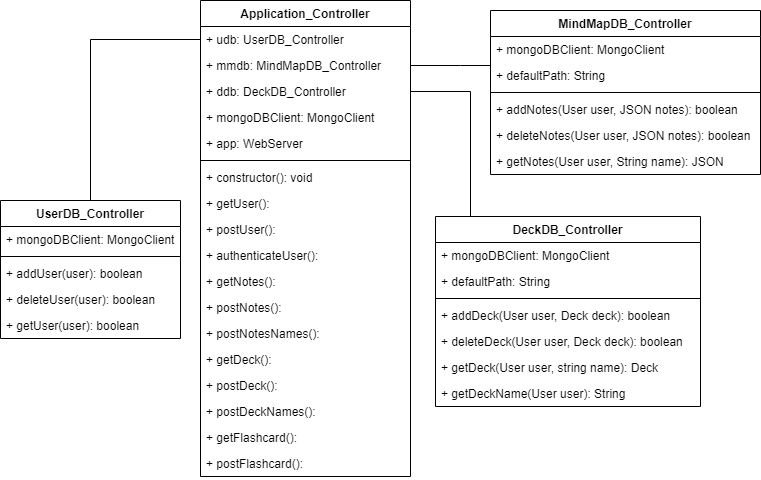

The diagram above was exported from draw.io. Its source (the exported page's mxGraphModel, read from the mxfile embedded in the PNG):
<mxGraphModel dx="1559" dy="302" grid="1" gridSize="10" guides="1" tooltips="1" connect="1" arrows="1" fold="1" page="1" pageScale="1" pageWidth="850" pageHeight="1100" math="0" shadow="0">
  <root>
    <mxCell id="0" />
    <mxCell id="1" parent="0" />
    <mxCell id="ojVDbGATxQQFOBssAs5M-1" value="Application_Controller" style="swimlane;fontStyle=1;align=center;verticalAlign=top;childLayout=stackLayout;horizontal=1;startSize=26;horizontalStack=0;resizeParent=1;resizeParentMax=0;resizeLast=0;collapsible=1;marginBottom=0;" parent="1" vertex="1">
      <mxGeometry x="190" y="10" width="210" height="476" as="geometry" />
    </mxCell>
    <mxCell id="ojVDbGATxQQFOBssAs5M-2" value="+ udb: UserDB_Controller" style="text;strokeColor=none;fillColor=none;align=left;verticalAlign=top;spacingLeft=4;spacingRight=4;overflow=hidden;rotatable=0;points=[[0,0.5],[1,0.5]];portConstraint=eastwest;" parent="ojVDbGATxQQFOBssAs5M-1" vertex="1">
      <mxGeometry y="26" width="210" height="26" as="geometry" />
    </mxCell>
    <mxCell id="ojVDbGATxQQFOBssAs5M-19" value="+ mmdb: MindMapDB_Controller" style="text;strokeColor=none;fillColor=none;align=left;verticalAlign=top;spacingLeft=4;spacingRight=4;overflow=hidden;rotatable=0;points=[[0,0.5],[1,0.5]];portConstraint=eastwest;" parent="ojVDbGATxQQFOBssAs5M-1" vertex="1">
      <mxGeometry y="52" width="210" height="26" as="geometry" />
    </mxCell>
    <mxCell id="ojVDbGATxQQFOBssAs5M-18" value="+ ddb: DeckDB_Controller" style="text;strokeColor=none;fillColor=none;align=left;verticalAlign=top;spacingLeft=4;spacingRight=4;overflow=hidden;rotatable=0;points=[[0,0.5],[1,0.5]];portConstraint=eastwest;" parent="ojVDbGATxQQFOBssAs5M-1" vertex="1">
      <mxGeometry y="78" width="210" height="26" as="geometry" />
    </mxCell>
    <mxCell id="ojVDbGATxQQFOBssAs5M-25" value="+ mongoDBClient: MongoClient" style="text;strokeColor=none;fillColor=none;align=left;verticalAlign=top;spacingLeft=4;spacingRight=4;overflow=hidden;rotatable=0;points=[[0,0.5],[1,0.5]];portConstraint=eastwest;" parent="ojVDbGATxQQFOBssAs5M-1" vertex="1">
      <mxGeometry y="104" width="210" height="26" as="geometry" />
    </mxCell>
    <mxCell id="ojVDbGATxQQFOBssAs5M-35" value="+ app: WebServer" style="text;strokeColor=none;fillColor=none;align=left;verticalAlign=top;spacingLeft=4;spacingRight=4;overflow=hidden;rotatable=0;points=[[0,0.5],[1,0.5]];portConstraint=eastwest;" parent="ojVDbGATxQQFOBssAs5M-1" vertex="1">
      <mxGeometry y="130" width="210" height="26" as="geometry" />
    </mxCell>
    <mxCell id="ojVDbGATxQQFOBssAs5M-3" value="" style="line;strokeWidth=1;fillColor=none;align=left;verticalAlign=middle;spacingTop=-1;spacingLeft=3;spacingRight=3;rotatable=0;labelPosition=right;points=[];portConstraint=eastwest;" parent="ojVDbGATxQQFOBssAs5M-1" vertex="1">
      <mxGeometry y="156" width="210" height="8" as="geometry" />
    </mxCell>
    <mxCell id="ojVDbGATxQQFOBssAs5M-4" value="+ constructor(): void" style="text;strokeColor=none;fillColor=none;align=left;verticalAlign=top;spacingLeft=4;spacingRight=4;overflow=hidden;rotatable=0;points=[[0,0.5],[1,0.5]];portConstraint=eastwest;" parent="ojVDbGATxQQFOBssAs5M-1" vertex="1">
      <mxGeometry y="164" width="210" height="26" as="geometry" />
    </mxCell>
    <mxCell id="ojVDbGATxQQFOBssAs5M-8" value="+ getUser(): " style="text;strokeColor=none;fillColor=none;align=left;verticalAlign=top;spacingLeft=4;spacingRight=4;overflow=hidden;rotatable=0;points=[[0,0.5],[1,0.5]];portConstraint=eastwest;" parent="ojVDbGATxQQFOBssAs5M-1" vertex="1">
      <mxGeometry y="190" width="210" height="26" as="geometry" />
    </mxCell>
    <mxCell id="ojVDbGATxQQFOBssAs5M-20" value="+ postUser(): " style="text;strokeColor=none;fillColor=none;align=left;verticalAlign=top;spacingLeft=4;spacingRight=4;overflow=hidden;rotatable=0;points=[[0,0.5],[1,0.5]];portConstraint=eastwest;" parent="ojVDbGATxQQFOBssAs5M-1" vertex="1">
      <mxGeometry y="216" width="210" height="26" as="geometry" />
    </mxCell>
    <mxCell id="ojVDbGATxQQFOBssAs5M-49" value="+ authenticateUser(): " style="text;strokeColor=none;fillColor=none;align=left;verticalAlign=top;spacingLeft=4;spacingRight=4;overflow=hidden;rotatable=0;points=[[0,0.5],[1,0.5]];portConstraint=eastwest;" parent="ojVDbGATxQQFOBssAs5M-1" vertex="1">
      <mxGeometry y="242" width="210" height="26" as="geometry" />
    </mxCell>
    <mxCell id="ojVDbGATxQQFOBssAs5M-23" value="+ getNotes(): " style="text;strokeColor=none;fillColor=none;align=left;verticalAlign=top;spacingLeft=4;spacingRight=4;overflow=hidden;rotatable=0;points=[[0,0.5],[1,0.5]];portConstraint=eastwest;" parent="ojVDbGATxQQFOBssAs5M-1" vertex="1">
      <mxGeometry y="268" width="210" height="26" as="geometry" />
    </mxCell>
    <mxCell id="ojVDbGATxQQFOBssAs5M-16" value="+ postNotes(): " style="text;strokeColor=none;fillColor=none;align=left;verticalAlign=top;spacingLeft=4;spacingRight=4;overflow=hidden;rotatable=0;points=[[0,0.5],[1,0.5]];portConstraint=eastwest;" parent="ojVDbGATxQQFOBssAs5M-1" vertex="1">
      <mxGeometry y="294" width="210" height="26" as="geometry" />
    </mxCell>
    <mxCell id="ojVDbGATxQQFOBssAs5M-31" value="+ postNotesNames(): " style="text;strokeColor=none;fillColor=none;align=left;verticalAlign=top;spacingLeft=4;spacingRight=4;overflow=hidden;rotatable=0;points=[[0,0.5],[1,0.5]];portConstraint=eastwest;" parent="ojVDbGATxQQFOBssAs5M-1" vertex="1">
      <mxGeometry y="320" width="210" height="26" as="geometry" />
    </mxCell>
    <mxCell id="ojVDbGATxQQFOBssAs5M-12" value="+ getDeck(): " style="text;strokeColor=none;fillColor=none;align=left;verticalAlign=top;spacingLeft=4;spacingRight=4;overflow=hidden;rotatable=0;points=[[0,0.5],[1,0.5]];portConstraint=eastwest;" parent="ojVDbGATxQQFOBssAs5M-1" vertex="1">
      <mxGeometry y="346" width="210" height="26" as="geometry" />
    </mxCell>
    <mxCell id="ojVDbGATxQQFOBssAs5M-22" value="+ postDeck(): " style="text;strokeColor=none;fillColor=none;align=left;verticalAlign=top;spacingLeft=4;spacingRight=4;overflow=hidden;rotatable=0;points=[[0,0.5],[1,0.5]];portConstraint=eastwest;" parent="ojVDbGATxQQFOBssAs5M-1" vertex="1">
      <mxGeometry y="372" width="210" height="26" as="geometry" />
    </mxCell>
    <mxCell id="ojVDbGATxQQFOBssAs5M-30" value="+ postDeckNames(): " style="text;strokeColor=none;fillColor=none;align=left;verticalAlign=top;spacingLeft=4;spacingRight=4;overflow=hidden;rotatable=0;points=[[0,0.5],[1,0.5]];portConstraint=eastwest;" parent="ojVDbGATxQQFOBssAs5M-1" vertex="1">
      <mxGeometry y="398" width="210" height="26" as="geometry" />
    </mxCell>
    <mxCell id="ojVDbGATxQQFOBssAs5M-24" value="+ getFlashcard(): " style="text;strokeColor=none;fillColor=none;align=left;verticalAlign=top;spacingLeft=4;spacingRight=4;overflow=hidden;rotatable=0;points=[[0,0.5],[1,0.5]];portConstraint=eastwest;" parent="ojVDbGATxQQFOBssAs5M-1" vertex="1">
      <mxGeometry y="424" width="210" height="26" as="geometry" />
    </mxCell>
    <mxCell id="ojVDbGATxQQFOBssAs5M-21" value="+ postFlashcard(): " style="text;strokeColor=none;fillColor=none;align=left;verticalAlign=top;spacingLeft=4;spacingRight=4;overflow=hidden;rotatable=0;points=[[0,0.5],[1,0.5]];portConstraint=eastwest;" parent="ojVDbGATxQQFOBssAs5M-1" vertex="1">
      <mxGeometry y="450" width="210" height="26" as="geometry" />
    </mxCell>
    <mxCell id="ojVDbGATxQQFOBssAs5M-36" style="edgeStyle=orthogonalEdgeStyle;rounded=0;orthogonalLoop=1;jettySize=auto;html=1;endArrow=none;endFill=0;" parent="1" source="ojVDbGATxQQFOBssAs5M-5" target="ojVDbGATxQQFOBssAs5M-2" edge="1">
      <mxGeometry relative="1" as="geometry" />
    </mxCell>
    <mxCell id="ojVDbGATxQQFOBssAs5M-5" value="UserDB_Controller" style="swimlane;fontStyle=1;align=center;verticalAlign=top;childLayout=stackLayout;horizontal=1;startSize=26;horizontalStack=0;resizeParent=1;resizeParentMax=0;resizeLast=0;collapsible=1;marginBottom=0;" parent="1" vertex="1">
      <mxGeometry x="-10" y="210" width="180" height="138" as="geometry" />
    </mxCell>
    <mxCell id="ojVDbGATxQQFOBssAs5M-42" value="+ mongoDBClient: MongoClient" style="text;strokeColor=none;fillColor=none;align=left;verticalAlign=top;spacingLeft=4;spacingRight=4;overflow=hidden;rotatable=0;points=[[0,0.5],[1,0.5]];portConstraint=eastwest;" parent="ojVDbGATxQQFOBssAs5M-5" vertex="1">
      <mxGeometry y="26" width="180" height="26" as="geometry" />
    </mxCell>
    <mxCell id="ojVDbGATxQQFOBssAs5M-7" value="" style="line;strokeWidth=1;fillColor=none;align=left;verticalAlign=middle;spacingTop=-1;spacingLeft=3;spacingRight=3;rotatable=0;labelPosition=right;points=[];portConstraint=eastwest;" parent="ojVDbGATxQQFOBssAs5M-5" vertex="1">
      <mxGeometry y="52" width="180" height="8" as="geometry" />
    </mxCell>
    <mxCell id="ojVDbGATxQQFOBssAs5M-28" value="+ addUser(user): boolean" style="text;strokeColor=none;fillColor=none;align=left;verticalAlign=top;spacingLeft=4;spacingRight=4;overflow=hidden;rotatable=0;points=[[0,0.5],[1,0.5]];portConstraint=eastwest;" parent="ojVDbGATxQQFOBssAs5M-5" vertex="1">
      <mxGeometry y="60" width="180" height="26" as="geometry" />
    </mxCell>
    <mxCell id="ojVDbGATxQQFOBssAs5M-29" value="+ deleteUser(user): boolean" style="text;strokeColor=none;fillColor=none;align=left;verticalAlign=top;spacingLeft=4;spacingRight=4;overflow=hidden;rotatable=0;points=[[0,0.5],[1,0.5]];portConstraint=eastwest;" parent="ojVDbGATxQQFOBssAs5M-5" vertex="1">
      <mxGeometry y="86" width="180" height="26" as="geometry" />
    </mxCell>
    <mxCell id="ojVDbGATxQQFOBssAs5M-41" value="+ getUser(user): boolean" style="text;strokeColor=none;fillColor=none;align=left;verticalAlign=top;spacingLeft=4;spacingRight=4;overflow=hidden;rotatable=0;points=[[0,0.5],[1,0.5]];portConstraint=eastwest;" parent="ojVDbGATxQQFOBssAs5M-5" vertex="1">
      <mxGeometry y="112" width="180" height="26" as="geometry" />
    </mxCell>
    <mxCell id="ojVDbGATxQQFOBssAs5M-38" style="edgeStyle=orthogonalEdgeStyle;rounded=0;orthogonalLoop=1;jettySize=auto;html=1;entryX=1;entryY=0.5;entryDx=0;entryDy=0;endArrow=none;endFill=0;" parent="1" source="ojVDbGATxQQFOBssAs5M-9" target="ojVDbGATxQQFOBssAs5M-18" edge="1">
      <mxGeometry relative="1" as="geometry">
        <Array as="points">
          <mxPoint x="460" y="101" />
        </Array>
      </mxGeometry>
    </mxCell>
    <mxCell id="ojVDbGATxQQFOBssAs5M-9" value="DeckDB_Controller" style="swimlane;fontStyle=1;align=center;verticalAlign=top;childLayout=stackLayout;horizontal=1;startSize=26;horizontalStack=0;resizeParent=1;resizeParentMax=0;resizeLast=0;collapsible=1;marginBottom=0;" parent="1" vertex="1">
      <mxGeometry x="425" y="226" width="265" height="190" as="geometry" />
    </mxCell>
    <mxCell id="ojVDbGATxQQFOBssAs5M-43" value="+ mongoDBClient: MongoClient" style="text;strokeColor=none;fillColor=none;align=left;verticalAlign=top;spacingLeft=4;spacingRight=4;overflow=hidden;rotatable=0;points=[[0,0.5],[1,0.5]];portConstraint=eastwest;" parent="ojVDbGATxQQFOBssAs5M-9" vertex="1">
      <mxGeometry y="26" width="265" height="26" as="geometry" />
    </mxCell>
    <mxCell id="ojVDbGATxQQFOBssAs5M-45" value="+ defaultPath: String" style="text;strokeColor=none;fillColor=none;align=left;verticalAlign=top;spacingLeft=4;spacingRight=4;overflow=hidden;rotatable=0;points=[[0,0.5],[1,0.5]];portConstraint=eastwest;" parent="ojVDbGATxQQFOBssAs5M-9" vertex="1">
      <mxGeometry y="52" width="265" height="26" as="geometry" />
    </mxCell>
    <mxCell id="ojVDbGATxQQFOBssAs5M-11" value="" style="line;strokeWidth=1;fillColor=none;align=left;verticalAlign=middle;spacingTop=-1;spacingLeft=3;spacingRight=3;rotatable=0;labelPosition=right;points=[];portConstraint=eastwest;" parent="ojVDbGATxQQFOBssAs5M-9" vertex="1">
      <mxGeometry y="78" width="265" height="8" as="geometry" />
    </mxCell>
    <mxCell id="ojVDbGATxQQFOBssAs5M-26" value="+ addDeck(User user, Deck deck): boolean " style="text;strokeColor=none;fillColor=none;align=left;verticalAlign=top;spacingLeft=4;spacingRight=4;overflow=hidden;rotatable=0;points=[[0,0.5],[1,0.5]];portConstraint=eastwest;" parent="ojVDbGATxQQFOBssAs5M-9" vertex="1">
      <mxGeometry y="86" width="265" height="26" as="geometry" />
    </mxCell>
    <mxCell id="ojVDbGATxQQFOBssAs5M-27" value="+ deleteDeck(User user, Deck deck): boolean " style="text;strokeColor=none;fillColor=none;align=left;verticalAlign=top;spacingLeft=4;spacingRight=4;overflow=hidden;rotatable=0;points=[[0,0.5],[1,0.5]];portConstraint=eastwest;" parent="ojVDbGATxQQFOBssAs5M-9" vertex="1">
      <mxGeometry y="112" width="265" height="26" as="geometry" />
    </mxCell>
    <mxCell id="ojVDbGATxQQFOBssAs5M-40" value="+ getDeck(User user, string name): Deck " style="text;strokeColor=none;fillColor=none;align=left;verticalAlign=top;spacingLeft=4;spacingRight=4;overflow=hidden;rotatable=0;points=[[0,0.5],[1,0.5]];portConstraint=eastwest;" parent="ojVDbGATxQQFOBssAs5M-9" vertex="1">
      <mxGeometry y="138" width="265" height="26" as="geometry" />
    </mxCell>
    <mxCell id="ojVDbGATxQQFOBssAs5M-39" value="+ getDeckName(User user): String " style="text;strokeColor=none;fillColor=none;align=left;verticalAlign=top;spacingLeft=4;spacingRight=4;overflow=hidden;rotatable=0;points=[[0,0.5],[1,0.5]];portConstraint=eastwest;" parent="ojVDbGATxQQFOBssAs5M-9" vertex="1">
      <mxGeometry y="164" width="265" height="26" as="geometry" />
    </mxCell>
    <mxCell id="ojVDbGATxQQFOBssAs5M-37" style="edgeStyle=orthogonalEdgeStyle;rounded=0;orthogonalLoop=1;jettySize=auto;html=1;entryX=1;entryY=0.5;entryDx=0;entryDy=0;endArrow=none;endFill=0;" parent="1" source="ojVDbGATxQQFOBssAs5M-13" target="ojVDbGATxQQFOBssAs5M-19" edge="1">
      <mxGeometry relative="1" as="geometry">
        <Array as="points">
          <mxPoint x="450" y="75" />
          <mxPoint x="450" y="75" />
        </Array>
      </mxGeometry>
    </mxCell>
    <mxCell id="ojVDbGATxQQFOBssAs5M-13" value="MindMapDB_Controller" style="swimlane;fontStyle=1;align=center;verticalAlign=top;childLayout=stackLayout;horizontal=1;startSize=26;horizontalStack=0;resizeParent=1;resizeParentMax=0;resizeLast=0;collapsible=1;marginBottom=0;" parent="1" vertex="1">
      <mxGeometry x="480" y="20" width="270" height="164" as="geometry">
        <mxRectangle x="460" y="140" width="170" height="26" as="alternateBounds" />
      </mxGeometry>
    </mxCell>
    <mxCell id="ojVDbGATxQQFOBssAs5M-44" value="+ mongoDBClient: MongoClient" style="text;strokeColor=none;fillColor=none;align=left;verticalAlign=top;spacingLeft=4;spacingRight=4;overflow=hidden;rotatable=0;points=[[0,0.5],[1,0.5]];portConstraint=eastwest;" parent="ojVDbGATxQQFOBssAs5M-13" vertex="1">
      <mxGeometry y="26" width="270" height="26" as="geometry" />
    </mxCell>
    <mxCell id="ojVDbGATxQQFOBssAs5M-46" value="+ defaultPath: String" style="text;strokeColor=none;fillColor=none;align=left;verticalAlign=top;spacingLeft=4;spacingRight=4;overflow=hidden;rotatable=0;points=[[0,0.5],[1,0.5]];portConstraint=eastwest;" parent="ojVDbGATxQQFOBssAs5M-13" vertex="1">
      <mxGeometry y="52" width="270" height="26" as="geometry" />
    </mxCell>
    <mxCell id="ojVDbGATxQQFOBssAs5M-15" value="" style="line;strokeWidth=1;fillColor=none;align=left;verticalAlign=middle;spacingTop=-1;spacingLeft=3;spacingRight=3;rotatable=0;labelPosition=right;points=[];portConstraint=eastwest;" parent="ojVDbGATxQQFOBssAs5M-13" vertex="1">
      <mxGeometry y="78" width="270" height="8" as="geometry" />
    </mxCell>
    <mxCell id="ojVDbGATxQQFOBssAs5M-32" value="+ addNotes(User user, JSON notes): boolean " style="text;strokeColor=none;fillColor=none;align=left;verticalAlign=top;spacingLeft=4;spacingRight=4;overflow=hidden;rotatable=0;points=[[0,0.5],[1,0.5]];portConstraint=eastwest;" parent="ojVDbGATxQQFOBssAs5M-13" vertex="1">
      <mxGeometry y="86" width="270" height="26" as="geometry" />
    </mxCell>
    <mxCell id="ojVDbGATxQQFOBssAs5M-33" value="+ deleteNotes(User user, JSON notes): boolean " style="text;strokeColor=none;fillColor=none;align=left;verticalAlign=top;spacingLeft=4;spacingRight=4;overflow=hidden;rotatable=0;points=[[0,0.5],[1,0.5]];portConstraint=eastwest;" parent="ojVDbGATxQQFOBssAs5M-13" vertex="1">
      <mxGeometry y="112" width="270" height="26" as="geometry" />
    </mxCell>
    <mxCell id="ojVDbGATxQQFOBssAs5M-47" value="+ getNotes(User user, String name): JSON " style="text;strokeColor=none;fillColor=none;align=left;verticalAlign=top;spacingLeft=4;spacingRight=4;overflow=hidden;rotatable=0;points=[[0,0.5],[1,0.5]];portConstraint=eastwest;" parent="ojVDbGATxQQFOBssAs5M-13" vertex="1">
      <mxGeometry y="138" width="270" height="26" as="geometry" />
    </mxCell>
  </root>
</mxGraphModel>